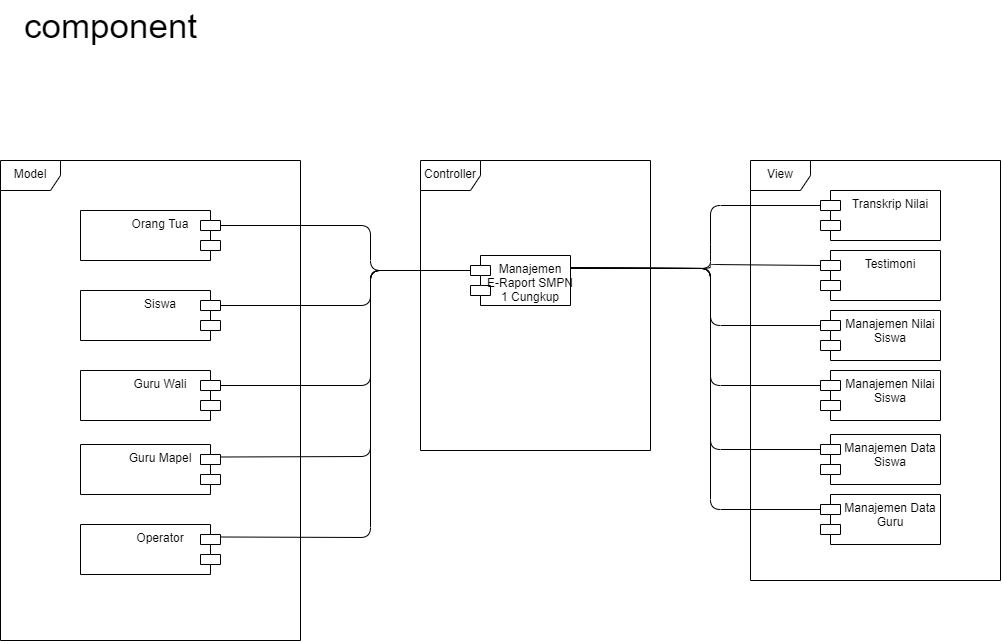

The diagram above was exported from draw.io. Its source (the exported page's mxGraphModel, read from the mxfile embedded in the PNG):
<mxGraphModel dx="-863" dy="-360" grid="1" gridSize="10" guides="1" tooltips="1" connect="1" arrows="1" fold="1" page="1" pageScale="1" pageWidth="850" pageHeight="1100" math="0" shadow="0">
  <root>
    <mxCell id="0" />
    <mxCell id="1" parent="0" />
    <mxCell id="2" value="View" style="shape=umlFrame;whiteSpace=wrap;html=1;verticalAlign=top;" vertex="1" parent="1">
      <mxGeometry x="2480" y="1290" width="250" height="420" as="geometry" />
    </mxCell>
    <mxCell id="3" value="Model" style="shape=umlFrame;whiteSpace=wrap;html=1;verticalAlign=top;" vertex="1" parent="1">
      <mxGeometry x="1730" y="1290" width="300" height="480" as="geometry" />
    </mxCell>
    <mxCell id="4" value="Controller" style="shape=umlFrame;whiteSpace=wrap;html=1;verticalAlign=top;" vertex="1" parent="1">
      <mxGeometry x="2150" y="1290" width="230" height="290" as="geometry" />
    </mxCell>
    <mxCell id="5" value="Orang Tua" style="shape=module;align=left;spacingLeft=20;align=center;verticalAlign=top;flipV=0;flipH=1;" vertex="1" parent="1">
      <mxGeometry x="1810" y="1340" width="140" height="50" as="geometry" />
    </mxCell>
    <mxCell id="6" value="Siswa" style="shape=module;align=left;spacingLeft=20;align=center;verticalAlign=top;flipH=1;" vertex="1" parent="1">
      <mxGeometry x="1810" y="1420" width="140" height="50" as="geometry" />
    </mxCell>
    <mxCell id="7" value="Guru Wali" style="shape=module;align=left;spacingLeft=20;align=center;verticalAlign=top;flipH=1;" vertex="1" parent="1">
      <mxGeometry x="1810" y="1500" width="140" height="50" as="geometry" />
    </mxCell>
    <mxCell id="8" value="Transkrip Nilai" style="shape=module;align=left;spacingLeft=20;align=center;verticalAlign=top;" vertex="1" parent="1">
      <mxGeometry x="2550" y="1320" width="120" height="50" as="geometry" />
    </mxCell>
    <mxCell id="9" value="Testimoni" style="shape=module;align=left;spacingLeft=20;align=center;verticalAlign=top;" vertex="1" parent="1">
      <mxGeometry x="2550" y="1380" width="120" height="50" as="geometry" />
    </mxCell>
    <mxCell id="10" value="Manajemen Nilai&#10;Siswa" style="shape=module;align=left;spacingLeft=20;align=center;verticalAlign=top;" vertex="1" parent="1">
      <mxGeometry x="2550" y="1440" width="120" height="50" as="geometry" />
    </mxCell>
    <mxCell id="11" value="Manajemen&#10;E-Raport SMPN &#10;1 Cungkup" style="shape=module;align=left;spacingLeft=20;align=center;verticalAlign=top;" vertex="1" parent="1">
      <mxGeometry x="2200" y="1385" width="100" height="50" as="geometry" />
    </mxCell>
    <mxCell id="12" value="" style="endArrow=none;html=1;fontSize=35;strokeWidth=1;exitX=0;exitY=0;exitDx=0;exitDy=15;exitPerimeter=0;entryX=0;entryY=0;entryDx=0;entryDy=15;entryPerimeter=0;" edge="1" parent="1" source="5" target="11">
      <mxGeometry width="50" height="50" relative="1" as="geometry">
        <mxPoint x="2070" y="1420" as="sourcePoint" />
        <mxPoint x="2120" y="1370" as="targetPoint" />
        <Array as="points">
          <mxPoint x="2100" y="1355" />
          <mxPoint x="2100" y="1400" />
        </Array>
      </mxGeometry>
    </mxCell>
    <mxCell id="13" value="" style="endArrow=none;html=1;fontSize=35;strokeWidth=1;exitX=0;exitY=0;exitDx=0;exitDy=15;exitPerimeter=0;entryX=0;entryY=0;entryDx=0;entryDy=15;entryPerimeter=0;" edge="1" parent="1" source="6" target="11">
      <mxGeometry width="50" height="50" relative="1" as="geometry">
        <mxPoint x="1960" y="1365" as="sourcePoint" />
        <mxPoint x="2210" y="1410" as="targetPoint" />
        <Array as="points">
          <mxPoint x="2100" y="1435" />
          <mxPoint x="2100" y="1400" />
        </Array>
      </mxGeometry>
    </mxCell>
    <mxCell id="14" value="" style="endArrow=none;html=1;fontSize=35;strokeWidth=1;exitX=0;exitY=0;exitDx=0;exitDy=15;exitPerimeter=0;entryX=0;entryY=0;entryDx=0;entryDy=15;entryPerimeter=0;" edge="1" parent="1" source="7">
      <mxGeometry width="50" height="50" relative="1" as="geometry">
        <mxPoint x="1950" y="1435.0000000000002" as="sourcePoint" />
        <mxPoint x="2200" y="1400" as="targetPoint" />
        <Array as="points">
          <mxPoint x="2100" y="1515" />
          <mxPoint x="2100" y="1435" />
          <mxPoint x="2100" y="1400" />
        </Array>
      </mxGeometry>
    </mxCell>
    <mxCell id="15" value="Manajemen Nilai&#10;Siswa" style="shape=module;align=left;spacingLeft=20;align=center;verticalAlign=top;" vertex="1" parent="1">
      <mxGeometry x="2550" y="1500" width="120" height="50" as="geometry" />
    </mxCell>
    <mxCell id="16" value="component" style="text;html=1;align=center;verticalAlign=middle;resizable=0;points=[];autosize=1;strokeColor=none;fontSize=35;" vertex="1" parent="1">
      <mxGeometry x="1745" y="1130" width="190" height="50" as="geometry" />
    </mxCell>
    <mxCell id="18" value="Operator" style="shape=module;align=left;spacingLeft=20;align=center;verticalAlign=top;flipH=1;" vertex="1" parent="1">
      <mxGeometry x="1810" y="1654" width="140" height="50" as="geometry" />
    </mxCell>
    <mxCell id="19" value="Guru Mapel" style="shape=module;align=left;spacingLeft=20;align=center;verticalAlign=top;flipV=0;flipH=1;" vertex="1" parent="1">
      <mxGeometry x="1810" y="1574" width="140" height="50" as="geometry" />
    </mxCell>
    <mxCell id="21" value="" style="endArrow=none;html=1;fontSize=35;strokeWidth=1;exitX=1;exitY=0.25;exitDx=0;exitDy=0;entryX=0;entryY=0;entryDx=0;entryDy=15;entryPerimeter=0;" edge="1" parent="1" source="19">
      <mxGeometry width="50" height="50" relative="1" as="geometry">
        <mxPoint x="1950" y="1435.0000000000002" as="sourcePoint" />
        <mxPoint x="2200" y="1400" as="targetPoint" />
        <Array as="points">
          <mxPoint x="2100" y="1586" />
          <mxPoint x="2100" y="1435" />
          <mxPoint x="2100" y="1400" />
        </Array>
      </mxGeometry>
    </mxCell>
    <mxCell id="23" value="" style="endArrow=none;html=1;fontSize=35;strokeWidth=1;exitX=1;exitY=0.25;exitDx=0;exitDy=0;entryX=0;entryY=0;entryDx=0;entryDy=15;entryPerimeter=0;" edge="1" parent="1" source="18">
      <mxGeometry width="50" height="50" relative="1" as="geometry">
        <mxPoint x="1950" y="1586.4999999999998" as="sourcePoint" />
        <mxPoint x="2200" y="1400" as="targetPoint" />
        <Array as="points">
          <mxPoint x="2100" y="1667" />
          <mxPoint x="2100" y="1435" />
          <mxPoint x="2100" y="1400" />
        </Array>
      </mxGeometry>
    </mxCell>
    <mxCell id="27" value="Manajemen Data &#10;Guru" style="shape=module;align=left;spacingLeft=20;align=center;verticalAlign=top;" vertex="1" parent="1">
      <mxGeometry x="2550" y="1624" width="120" height="50" as="geometry" />
    </mxCell>
    <mxCell id="28" value="Manajemen Data&#10;Siswa" style="shape=module;align=left;spacingLeft=20;align=center;verticalAlign=top;" vertex="1" parent="1">
      <mxGeometry x="2550" y="1564" width="120" height="50" as="geometry" />
    </mxCell>
    <mxCell id="31" value="" style="endArrow=none;html=1;fontSize=35;strokeWidth=1;exitX=1;exitY=0.25;exitDx=0;exitDy=0;entryX=0;entryY=0;entryDx=0;entryDy=15;entryPerimeter=0;" edge="1" parent="1" source="11" target="8">
      <mxGeometry width="50" height="50" relative="1" as="geometry">
        <mxPoint x="1950" y="1586.4999999999998" as="sourcePoint" />
        <mxPoint x="2200" y="1400" as="targetPoint" />
        <Array as="points">
          <mxPoint x="2440" y="1398" />
          <mxPoint x="2440" y="1384" />
          <mxPoint x="2440" y="1335" />
        </Array>
      </mxGeometry>
    </mxCell>
    <mxCell id="32" value="" style="endArrow=none;html=1;fontSize=35;strokeWidth=1;exitX=1;exitY=0.25;exitDx=0;exitDy=0;entryX=0;entryY=0;entryDx=0;entryDy=15;entryPerimeter=0;" edge="1" parent="1" source="11" target="9">
      <mxGeometry width="50" height="50" relative="1" as="geometry">
        <mxPoint x="1950" y="1586.4999999999998" as="sourcePoint" />
        <mxPoint x="2200" y="1400" as="targetPoint" />
        <Array as="points">
          <mxPoint x="2440" y="1398" />
          <mxPoint x="2440" y="1394" />
        </Array>
      </mxGeometry>
    </mxCell>
    <mxCell id="33" value="" style="endArrow=none;html=1;fontSize=35;strokeWidth=1;exitX=1;exitY=0.25;exitDx=0;exitDy=0;entryX=0;entryY=0;entryDx=0;entryDy=15;entryPerimeter=0;" edge="1" parent="1" source="11" target="10">
      <mxGeometry width="50" height="50" relative="1" as="geometry">
        <mxPoint x="1950" y="1586.4999999999998" as="sourcePoint" />
        <mxPoint x="2200" y="1400" as="targetPoint" />
        <Array as="points">
          <mxPoint x="2440" y="1398" />
          <mxPoint x="2440" y="1455" />
        </Array>
      </mxGeometry>
    </mxCell>
    <mxCell id="34" value="" style="endArrow=none;html=1;fontSize=35;strokeWidth=1;exitX=1;exitY=0.25;exitDx=0;exitDy=0;entryX=0;entryY=0;entryDx=0;entryDy=15;entryPerimeter=0;" edge="1" parent="1" source="11" target="15">
      <mxGeometry width="50" height="50" relative="1" as="geometry">
        <mxPoint x="1950" y="1586.4999999999998" as="sourcePoint" />
        <mxPoint x="2200" y="1400" as="targetPoint" />
        <Array as="points">
          <mxPoint x="2440" y="1398" />
          <mxPoint x="2440" y="1515" />
        </Array>
      </mxGeometry>
    </mxCell>
    <mxCell id="35" value="" style="endArrow=none;html=1;fontSize=35;strokeWidth=1;exitX=1;exitY=0.25;exitDx=0;exitDy=0;entryX=0;entryY=0;entryDx=0;entryDy=15;entryPerimeter=0;" edge="1" parent="1" source="11" target="28">
      <mxGeometry width="50" height="50" relative="1" as="geometry">
        <mxPoint x="1950" y="1586.4999999999998" as="sourcePoint" />
        <mxPoint x="2200" y="1400" as="targetPoint" />
        <Array as="points">
          <mxPoint x="2440" y="1398" />
          <mxPoint x="2440" y="1579" />
        </Array>
      </mxGeometry>
    </mxCell>
    <mxCell id="36" value="" style="endArrow=none;html=1;fontSize=35;strokeWidth=1;exitX=1;exitY=0.25;exitDx=0;exitDy=0;entryX=0;entryY=0;entryDx=0;entryDy=15;entryPerimeter=0;" edge="1" parent="1" source="11" target="27">
      <mxGeometry width="50" height="50" relative="1" as="geometry">
        <mxPoint x="1950" y="1586.4999999999998" as="sourcePoint" />
        <mxPoint x="2200" y="1400" as="targetPoint" />
        <Array as="points">
          <mxPoint x="2440" y="1398" />
          <mxPoint x="2440" y="1639" />
        </Array>
      </mxGeometry>
    </mxCell>
  </root>
</mxGraphModel>